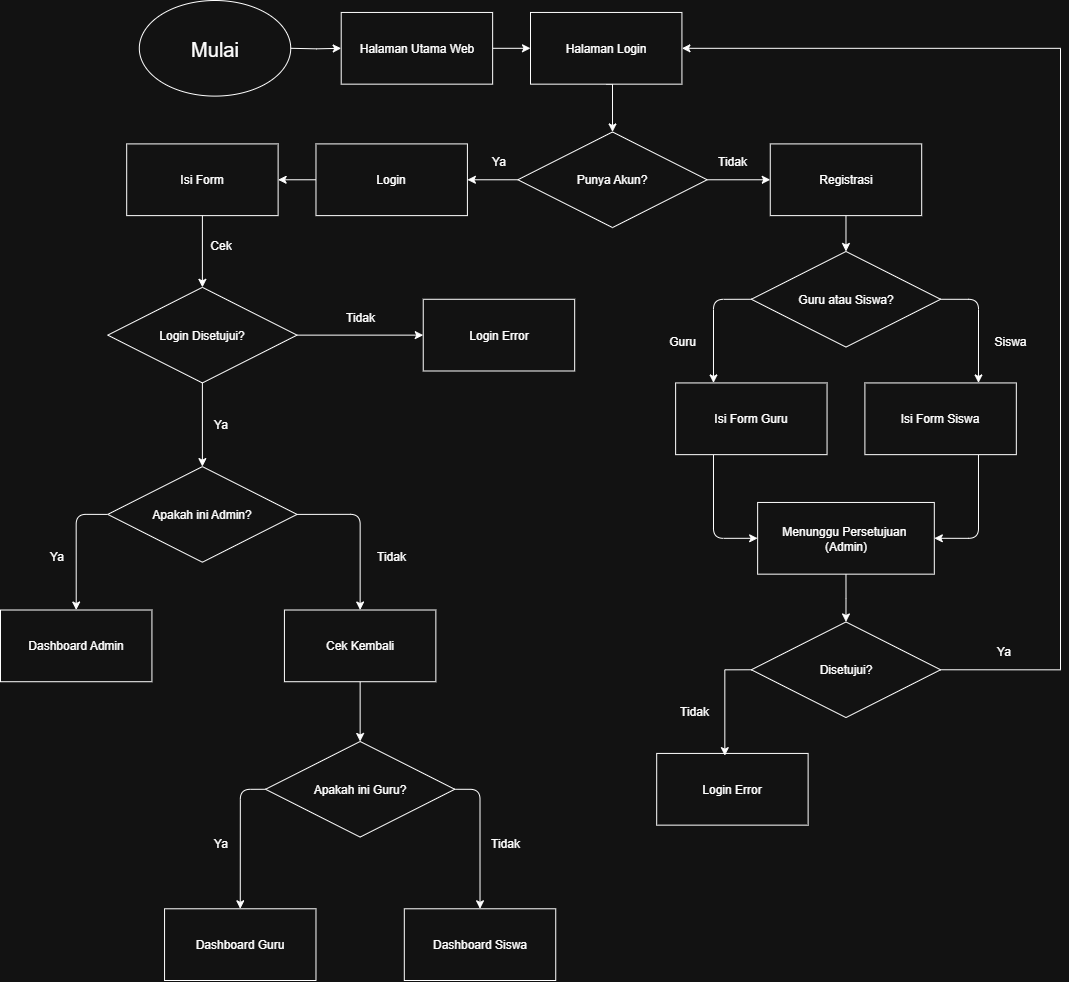

The diagram above was exported from draw.io. Its source (the exported page's mxGraphModel, read from the mxfile embedded in the PNG):
<mxGraphModel dx="1707" dy="907" grid="1" gridSize="10" guides="1" tooltips="1" connect="1" arrows="1" fold="1" page="1" pageScale="1" pageWidth="850" pageHeight="1100" math="0" shadow="0">
  <root>
    <mxCell id="0" />
    <mxCell id="1" parent="0" />
    <mxCell id="joK1VkErS7hZnK4j9wZb-10" value="" style="group" vertex="1" connectable="0" parent="1">
      <mxGeometry x="350" y="30" width="1060" height="980" as="geometry" />
    </mxCell>
    <mxCell id="3F2M73N0p66raWO3ndxR-2" value="&lt;font style=&quot;font-size: 20px;&quot;&gt;Mulai&lt;/font&gt;" style="ellipse;whiteSpace=wrap;html=1;" parent="joK1VkErS7hZnK4j9wZb-10" vertex="1">
      <mxGeometry x="138.80952380952382" width="151.42857142857144" height="95.60975609756099" as="geometry" />
    </mxCell>
    <mxCell id="oxxOnCoK4OTsxiFZ6DbP-47" style="edgeStyle=orthogonalEdgeStyle;rounded=0;orthogonalLoop=1;jettySize=auto;html=1;exitX=1;exitY=0.5;exitDx=0;exitDy=0;entryX=0;entryY=0.5;entryDx=0;entryDy=0;" parent="joK1VkErS7hZnK4j9wZb-10" target="oxxOnCoK4OTsxiFZ6DbP-2" edge="1">
      <mxGeometry relative="1" as="geometry">
        <mxPoint x="290.2380952380953" y="47.804878048780495" as="sourcePoint" />
      </mxGeometry>
    </mxCell>
    <mxCell id="3F2M73N0p66raWO3ndxR-12" style="edgeStyle=orthogonalEdgeStyle;rounded=0;orthogonalLoop=1;jettySize=auto;html=1;exitX=1;exitY=0.5;exitDx=0;exitDy=0;entryX=0;entryY=0.5;entryDx=0;entryDy=0;" parent="joK1VkErS7hZnK4j9wZb-10" source="oxxOnCoK4OTsxiFZ6DbP-2" target="3F2M73N0p66raWO3ndxR-6" edge="1">
      <mxGeometry relative="1" as="geometry" />
    </mxCell>
    <mxCell id="oxxOnCoK4OTsxiFZ6DbP-2" value="Halaman Utama Web" style="rounded=0;whiteSpace=wrap;html=1;" parent="joK1VkErS7hZnK4j9wZb-10" vertex="1">
      <mxGeometry x="340.7142857142857" y="11.951219512195124" width="151.42857142857144" height="71.70731707317074" as="geometry" />
    </mxCell>
    <mxCell id="3F2M73N0p66raWO3ndxR-14" style="edgeStyle=orthogonalEdgeStyle;rounded=0;orthogonalLoop=1;jettySize=auto;html=1;exitX=0.5;exitY=1;exitDx=0;exitDy=0;entryX=0.5;entryY=0;entryDx=0;entryDy=0;" parent="joK1VkErS7hZnK4j9wZb-10" source="3F2M73N0p66raWO3ndxR-6" target="3F2M73N0p66raWO3ndxR-8" edge="1">
      <mxGeometry relative="1" as="geometry">
        <Array as="points">
          <mxPoint x="612.0238095238096" y="83.65853658536587" />
        </Array>
      </mxGeometry>
    </mxCell>
    <mxCell id="3F2M73N0p66raWO3ndxR-6" value="Halaman Login" style="rounded=0;whiteSpace=wrap;html=1;" parent="joK1VkErS7hZnK4j9wZb-10" vertex="1">
      <mxGeometry x="530.0000000000001" y="11.951219512195124" width="151.42857142857144" height="71.70731707317074" as="geometry" />
    </mxCell>
    <mxCell id="3F2M73N0p66raWO3ndxR-15" style="edgeStyle=orthogonalEdgeStyle;rounded=0;orthogonalLoop=1;jettySize=auto;html=1;exitX=1;exitY=0.5;exitDx=0;exitDy=0;entryX=0;entryY=0.5;entryDx=0;entryDy=0;" parent="joK1VkErS7hZnK4j9wZb-10" source="3F2M73N0p66raWO3ndxR-8" target="3F2M73N0p66raWO3ndxR-11" edge="1">
      <mxGeometry relative="1" as="geometry" />
    </mxCell>
    <mxCell id="3F2M73N0p66raWO3ndxR-16" style="edgeStyle=orthogonalEdgeStyle;rounded=0;orthogonalLoop=1;jettySize=auto;html=1;exitX=0;exitY=0.5;exitDx=0;exitDy=0;entryX=1;entryY=0.5;entryDx=0;entryDy=0;" parent="joK1VkErS7hZnK4j9wZb-10" source="3F2M73N0p66raWO3ndxR-8" target="3F2M73N0p66raWO3ndxR-9" edge="1">
      <mxGeometry relative="1" as="geometry" />
    </mxCell>
    <mxCell id="3F2M73N0p66raWO3ndxR-8" value="Punya Akun?" style="rhombus;whiteSpace=wrap;html=1;" parent="joK1VkErS7hZnK4j9wZb-10" vertex="1">
      <mxGeometry x="517.3809523809525" y="131.46341463414635" width="189.2857142857143" height="95.60975609756099" as="geometry" />
    </mxCell>
    <mxCell id="3F2M73N0p66raWO3ndxR-35" style="edgeStyle=orthogonalEdgeStyle;rounded=0;orthogonalLoop=1;jettySize=auto;html=1;exitX=0;exitY=0.5;exitDx=0;exitDy=0;entryX=1;entryY=0.5;entryDx=0;entryDy=0;" parent="joK1VkErS7hZnK4j9wZb-10" source="3F2M73N0p66raWO3ndxR-9" target="3F2M73N0p66raWO3ndxR-34" edge="1">
      <mxGeometry relative="1" as="geometry" />
    </mxCell>
    <mxCell id="3F2M73N0p66raWO3ndxR-9" value="Login" style="rounded=0;whiteSpace=wrap;html=1;" parent="joK1VkErS7hZnK4j9wZb-10" vertex="1">
      <mxGeometry x="315.47619047619054" y="143.41463414634148" width="151.42857142857144" height="71.70731707317074" as="geometry" />
    </mxCell>
    <mxCell id="3F2M73N0p66raWO3ndxR-22" style="edgeStyle=orthogonalEdgeStyle;rounded=0;orthogonalLoop=1;jettySize=auto;html=1;exitX=0.5;exitY=1;exitDx=0;exitDy=0;entryX=0.5;entryY=0;entryDx=0;entryDy=0;" parent="joK1VkErS7hZnK4j9wZb-10" source="3F2M73N0p66raWO3ndxR-11" target="3F2M73N0p66raWO3ndxR-17" edge="1">
      <mxGeometry relative="1" as="geometry" />
    </mxCell>
    <mxCell id="3F2M73N0p66raWO3ndxR-11" value="Registrasi" style="rounded=0;whiteSpace=wrap;html=1;" parent="joK1VkErS7hZnK4j9wZb-10" vertex="1">
      <mxGeometry x="769.7619047619049" y="143.41463414634148" width="151.42857142857144" height="71.70731707317074" as="geometry" />
    </mxCell>
    <mxCell id="3F2M73N0p66raWO3ndxR-23" style="edgeStyle=orthogonalEdgeStyle;rounded=1;orthogonalLoop=1;jettySize=auto;html=1;exitX=0;exitY=0.5;exitDx=0;exitDy=0;entryX=0.25;entryY=0;entryDx=0;entryDy=0;curved=0;" parent="joK1VkErS7hZnK4j9wZb-10" source="3F2M73N0p66raWO3ndxR-17" target="3F2M73N0p66raWO3ndxR-18" edge="1">
      <mxGeometry relative="1" as="geometry" />
    </mxCell>
    <mxCell id="3F2M73N0p66raWO3ndxR-24" style="edgeStyle=orthogonalEdgeStyle;rounded=1;orthogonalLoop=1;jettySize=auto;html=1;exitX=1;exitY=0.5;exitDx=0;exitDy=0;entryX=0.75;entryY=0;entryDx=0;entryDy=0;curved=0;" parent="joK1VkErS7hZnK4j9wZb-10" source="3F2M73N0p66raWO3ndxR-17" target="3F2M73N0p66raWO3ndxR-19" edge="1">
      <mxGeometry relative="1" as="geometry" />
    </mxCell>
    <mxCell id="3F2M73N0p66raWO3ndxR-17" value="Guru atau Siswa?" style="rhombus;whiteSpace=wrap;html=1;" parent="joK1VkErS7hZnK4j9wZb-10" vertex="1">
      <mxGeometry x="750.8333333333335" y="250.97560975609758" width="189.2857142857143" height="95.60975609756099" as="geometry" />
    </mxCell>
    <mxCell id="3F2M73N0p66raWO3ndxR-32" style="edgeStyle=orthogonalEdgeStyle;rounded=1;orthogonalLoop=1;jettySize=auto;html=1;exitX=0.25;exitY=1;exitDx=0;exitDy=0;entryX=0;entryY=0.5;entryDx=0;entryDy=0;curved=0;" parent="joK1VkErS7hZnK4j9wZb-10" source="3F2M73N0p66raWO3ndxR-18" target="3F2M73N0p66raWO3ndxR-29" edge="1">
      <mxGeometry relative="1" as="geometry" />
    </mxCell>
    <mxCell id="3F2M73N0p66raWO3ndxR-18" value="Isi Form Guru" style="rounded=0;whiteSpace=wrap;html=1;" parent="joK1VkErS7hZnK4j9wZb-10" vertex="1">
      <mxGeometry x="675.1190476190477" y="382.43902439024396" width="151.42857142857144" height="71.70731707317074" as="geometry" />
    </mxCell>
    <mxCell id="3F2M73N0p66raWO3ndxR-31" style="edgeStyle=orthogonalEdgeStyle;rounded=1;orthogonalLoop=1;jettySize=auto;html=1;exitX=0.75;exitY=1;exitDx=0;exitDy=0;entryX=1;entryY=0.5;entryDx=0;entryDy=0;curved=0;" parent="joK1VkErS7hZnK4j9wZb-10" source="3F2M73N0p66raWO3ndxR-19" target="3F2M73N0p66raWO3ndxR-29" edge="1">
      <mxGeometry relative="1" as="geometry" />
    </mxCell>
    <mxCell id="3F2M73N0p66raWO3ndxR-19" value="Isi Form Siswa" style="rounded=0;whiteSpace=wrap;html=1;" parent="joK1VkErS7hZnK4j9wZb-10" vertex="1">
      <mxGeometry x="864.404761904762" y="382.43902439024396" width="151.42857142857144" height="71.70731707317074" as="geometry" />
    </mxCell>
    <mxCell id="3F2M73N0p66raWO3ndxR-20" value="Ya" style="text;html=1;align=center;verticalAlign=middle;whiteSpace=wrap;rounded=0;" parent="joK1VkErS7hZnK4j9wZb-10" vertex="1">
      <mxGeometry x="466.904761904762" y="143.41463414634148" width="63.0952380952381" height="35.85365853658537" as="geometry" />
    </mxCell>
    <mxCell id="3F2M73N0p66raWO3ndxR-21" value="Tidak" style="text;html=1;align=center;verticalAlign=middle;whiteSpace=wrap;rounded=0;" parent="joK1VkErS7hZnK4j9wZb-10" vertex="1">
      <mxGeometry x="694.0476190476192" y="143.41463414634148" width="75.71428571428572" height="35.85365853658537" as="geometry" />
    </mxCell>
    <mxCell id="3F2M73N0p66raWO3ndxR-25" value="Guru" style="text;html=1;align=center;verticalAlign=middle;whiteSpace=wrap;rounded=0;" parent="joK1VkErS7hZnK4j9wZb-10" vertex="1">
      <mxGeometry x="643.5714285714287" y="322.6829268292683" width="75.71428571428572" height="35.85365853658537" as="geometry" />
    </mxCell>
    <mxCell id="3F2M73N0p66raWO3ndxR-27" value="Siswa" style="text;html=1;align=center;verticalAlign=middle;whiteSpace=wrap;rounded=0;" parent="joK1VkErS7hZnK4j9wZb-10" vertex="1">
      <mxGeometry x="971.6666666666667" y="322.6829268292683" width="75.71428571428572" height="35.85365853658537" as="geometry" />
    </mxCell>
    <mxCell id="3F2M73N0p66raWO3ndxR-33" style="edgeStyle=orthogonalEdgeStyle;rounded=0;orthogonalLoop=1;jettySize=auto;html=1;exitX=0.5;exitY=1;exitDx=0;exitDy=0;entryX=0.5;entryY=0;entryDx=0;entryDy=0;" parent="joK1VkErS7hZnK4j9wZb-10" source="3F2M73N0p66raWO3ndxR-29" edge="1">
      <mxGeometry relative="1" as="geometry">
        <mxPoint x="845.4761904761906" y="621.4634146341464" as="targetPoint" />
      </mxGeometry>
    </mxCell>
    <mxCell id="3F2M73N0p66raWO3ndxR-29" value="Menunggu Persetujuan&amp;nbsp;&lt;div&gt;&lt;span style=&quot;background-color: transparent; color: light-dark(rgb(0, 0, 0), rgb(255, 255, 255));&quot;&gt;(Admin)&lt;/span&gt;&lt;/div&gt;" style="rounded=0;whiteSpace=wrap;html=1;" parent="joK1VkErS7hZnK4j9wZb-10" vertex="1">
      <mxGeometry x="757.1428571428572" y="501.95121951219517" width="176.66666666666669" height="71.70731707317074" as="geometry" />
    </mxCell>
    <mxCell id="3F2M73N0p66raWO3ndxR-42" style="edgeStyle=orthogonalEdgeStyle;rounded=0;orthogonalLoop=1;jettySize=auto;html=1;exitX=0.5;exitY=1;exitDx=0;exitDy=0;entryX=0.5;entryY=0;entryDx=0;entryDy=0;" parent="joK1VkErS7hZnK4j9wZb-10" source="3F2M73N0p66raWO3ndxR-59" target="3F2M73N0p66raWO3ndxR-36" edge="1">
      <mxGeometry relative="1" as="geometry" />
    </mxCell>
    <mxCell id="3F2M73N0p66raWO3ndxR-34" value="Isi Form" style="rounded=0;whiteSpace=wrap;html=1;" parent="joK1VkErS7hZnK4j9wZb-10" vertex="1">
      <mxGeometry x="126.1904761904762" y="143.41463414634148" width="151.42857142857144" height="71.70731707317074" as="geometry" />
    </mxCell>
    <mxCell id="3F2M73N0p66raWO3ndxR-44" style="edgeStyle=orthogonalEdgeStyle;rounded=1;orthogonalLoop=1;jettySize=auto;html=1;exitX=0;exitY=0.5;exitDx=0;exitDy=0;entryX=0.5;entryY=0;entryDx=0;entryDy=0;curved=0;" parent="joK1VkErS7hZnK4j9wZb-10" source="3F2M73N0p66raWO3ndxR-36" target="3F2M73N0p66raWO3ndxR-37" edge="1">
      <mxGeometry relative="1" as="geometry" />
    </mxCell>
    <mxCell id="3F2M73N0p66raWO3ndxR-36" value="Apakah ini Admin?" style="rhombus;whiteSpace=wrap;html=1;" parent="joK1VkErS7hZnK4j9wZb-10" vertex="1">
      <mxGeometry x="107.26190476190477" y="466.09756097560984" width="189.2857142857143" height="95.60975609756099" as="geometry" />
    </mxCell>
    <mxCell id="3F2M73N0p66raWO3ndxR-37" value="Dashboard Admin" style="rounded=0;whiteSpace=wrap;html=1;" parent="joK1VkErS7hZnK4j9wZb-10" vertex="1">
      <mxGeometry y="609.5121951219513" width="151.42857142857144" height="71.70731707317074" as="geometry" />
    </mxCell>
    <mxCell id="3F2M73N0p66raWO3ndxR-45" style="edgeStyle=orthogonalEdgeStyle;rounded=1;orthogonalLoop=1;jettySize=auto;html=1;exitX=1;exitY=0.5;exitDx=0;exitDy=0;entryX=0.5;entryY=0;entryDx=0;entryDy=0;curved=0;" parent="joK1VkErS7hZnK4j9wZb-10" source="3F2M73N0p66raWO3ndxR-39" target="3F2M73N0p66raWO3ndxR-41" edge="1">
      <mxGeometry relative="1" as="geometry" />
    </mxCell>
    <mxCell id="3F2M73N0p66raWO3ndxR-46" style="edgeStyle=orthogonalEdgeStyle;rounded=1;orthogonalLoop=1;jettySize=auto;html=1;exitX=0;exitY=0.5;exitDx=0;exitDy=0;entryX=0.5;entryY=0;entryDx=0;entryDy=0;curved=0;" parent="joK1VkErS7hZnK4j9wZb-10" source="3F2M73N0p66raWO3ndxR-39" target="3F2M73N0p66raWO3ndxR-40" edge="1">
      <mxGeometry relative="1" as="geometry" />
    </mxCell>
    <mxCell id="3F2M73N0p66raWO3ndxR-39" value="Apakah ini Guru?" style="rhombus;whiteSpace=wrap;html=1;" parent="joK1VkErS7hZnK4j9wZb-10" vertex="1">
      <mxGeometry x="265.00000000000006" y="740.9756097560976" width="189.2857142857143" height="95.60975609756099" as="geometry" />
    </mxCell>
    <mxCell id="3F2M73N0p66raWO3ndxR-40" value="Dashboard Guru" style="rounded=0;whiteSpace=wrap;html=1;" parent="joK1VkErS7hZnK4j9wZb-10" vertex="1">
      <mxGeometry x="164.0476190476191" y="908.2926829268293" width="151.42857142857144" height="71.70731707317074" as="geometry" />
    </mxCell>
    <mxCell id="3F2M73N0p66raWO3ndxR-41" value="Dashboard Siswa" style="rounded=0;whiteSpace=wrap;html=1;" parent="joK1VkErS7hZnK4j9wZb-10" vertex="1">
      <mxGeometry x="403.8095238095239" y="908.2926829268293" width="151.42857142857144" height="71.70731707317074" as="geometry" />
    </mxCell>
    <mxCell id="3F2M73N0p66raWO3ndxR-47" value="Ya" style="text;html=1;align=center;verticalAlign=middle;whiteSpace=wrap;rounded=0;" parent="joK1VkErS7hZnK4j9wZb-10" vertex="1">
      <mxGeometry x="25.238095238095244" y="537.8048780487806" width="63.0952380952381" height="35.85365853658537" as="geometry" />
    </mxCell>
    <mxCell id="3F2M73N0p66raWO3ndxR-48" value="Tidak" style="text;html=1;align=center;verticalAlign=middle;whiteSpace=wrap;rounded=0;" parent="joK1VkErS7hZnK4j9wZb-10" vertex="1">
      <mxGeometry x="353.33333333333337" y="537.8048780487806" width="75.71428571428572" height="35.85365853658537" as="geometry" />
    </mxCell>
    <mxCell id="3F2M73N0p66raWO3ndxR-50" value="" style="edgeStyle=orthogonalEdgeStyle;rounded=1;orthogonalLoop=1;jettySize=auto;html=1;exitX=1;exitY=0.5;exitDx=0;exitDy=0;entryX=0.5;entryY=0;entryDx=0;entryDy=0;curved=0;" parent="joK1VkErS7hZnK4j9wZb-10" source="3F2M73N0p66raWO3ndxR-36" target="3F2M73N0p66raWO3ndxR-49" edge="1">
      <mxGeometry relative="1" as="geometry">
        <mxPoint x="296.5476190476191" y="513.9024390243903" as="sourcePoint" />
        <mxPoint x="359.64285714285717" y="740.9756097560976" as="targetPoint" />
      </mxGeometry>
    </mxCell>
    <mxCell id="3F2M73N0p66raWO3ndxR-52" style="edgeStyle=orthogonalEdgeStyle;rounded=0;orthogonalLoop=1;jettySize=auto;html=1;exitX=0.5;exitY=1;exitDx=0;exitDy=0;entryX=0.5;entryY=0;entryDx=0;entryDy=0;" parent="joK1VkErS7hZnK4j9wZb-10" source="3F2M73N0p66raWO3ndxR-49" target="3F2M73N0p66raWO3ndxR-39" edge="1">
      <mxGeometry relative="1" as="geometry" />
    </mxCell>
    <mxCell id="3F2M73N0p66raWO3ndxR-49" value="Cek Kembali" style="rounded=0;whiteSpace=wrap;html=1;" parent="joK1VkErS7hZnK4j9wZb-10" vertex="1">
      <mxGeometry x="283.92857142857144" y="609.5121951219513" width="151.42857142857144" height="71.70731707317074" as="geometry" />
    </mxCell>
    <mxCell id="3F2M73N0p66raWO3ndxR-53" value="Ya" style="text;html=1;align=center;verticalAlign=middle;whiteSpace=wrap;rounded=0;" parent="joK1VkErS7hZnK4j9wZb-10" vertex="1">
      <mxGeometry x="189.2857142857143" y="824.6341463414635" width="63.0952380952381" height="35.85365853658537" as="geometry" />
    </mxCell>
    <mxCell id="3F2M73N0p66raWO3ndxR-54" value="Tidak" style="text;html=1;align=center;verticalAlign=middle;whiteSpace=wrap;rounded=0;" parent="joK1VkErS7hZnK4j9wZb-10" vertex="1">
      <mxGeometry x="466.904761904762" y="824.6341463414635" width="75.71428571428572" height="35.85365853658537" as="geometry" />
    </mxCell>
    <mxCell id="3F2M73N0p66raWO3ndxR-55" value="Cek" style="text;html=1;align=center;verticalAlign=middle;whiteSpace=wrap;rounded=0;" parent="joK1VkErS7hZnK4j9wZb-10" vertex="1">
      <mxGeometry x="208.21428571428572" y="227.07317073170734" width="25.238095238095244" height="35.85365853658537" as="geometry" />
    </mxCell>
    <mxCell id="3F2M73N0p66raWO3ndxR-60" value="" style="edgeStyle=orthogonalEdgeStyle;rounded=0;orthogonalLoop=1;jettySize=auto;html=1;exitX=0.5;exitY=1;exitDx=0;exitDy=0;entryX=0.5;entryY=0;entryDx=0;entryDy=0;" parent="joK1VkErS7hZnK4j9wZb-10" source="3F2M73N0p66raWO3ndxR-34" target="3F2M73N0p66raWO3ndxR-59" edge="1">
      <mxGeometry relative="1" as="geometry">
        <mxPoint x="201.90476190476195" y="215.12195121951223" as="sourcePoint" />
        <mxPoint x="201.90476190476195" y="454.1463414634147" as="targetPoint" />
      </mxGeometry>
    </mxCell>
    <mxCell id="3F2M73N0p66raWO3ndxR-63" style="edgeStyle=orthogonalEdgeStyle;rounded=0;orthogonalLoop=1;jettySize=auto;html=1;exitX=1;exitY=0.5;exitDx=0;exitDy=0;entryX=0;entryY=0.5;entryDx=0;entryDy=0;" parent="joK1VkErS7hZnK4j9wZb-10" source="3F2M73N0p66raWO3ndxR-59" target="3F2M73N0p66raWO3ndxR-62" edge="1">
      <mxGeometry relative="1" as="geometry" />
    </mxCell>
    <mxCell id="3F2M73N0p66raWO3ndxR-59" value="Login Disetujui?" style="rhombus;whiteSpace=wrap;html=1;" parent="joK1VkErS7hZnK4j9wZb-10" vertex="1">
      <mxGeometry x="107.26190476190477" y="286.82926829268297" width="189.2857142857143" height="95.60975609756099" as="geometry" />
    </mxCell>
    <mxCell id="3F2M73N0p66raWO3ndxR-61" value="Ya" style="text;html=1;align=center;verticalAlign=middle;whiteSpace=wrap;rounded=0;" parent="joK1VkErS7hZnK4j9wZb-10" vertex="1">
      <mxGeometry x="189.2857142857143" y="406.34146341463423" width="63.0952380952381" height="35.85365853658537" as="geometry" />
    </mxCell>
    <mxCell id="3F2M73N0p66raWO3ndxR-62" value="Login Error" style="rounded=0;whiteSpace=wrap;html=1;" parent="joK1VkErS7hZnK4j9wZb-10" vertex="1">
      <mxGeometry x="422.7380952380953" y="298.7804878048781" width="151.42857142857144" height="71.70731707317074" as="geometry" />
    </mxCell>
    <mxCell id="3F2M73N0p66raWO3ndxR-64" value="Tidak" style="text;html=1;align=center;verticalAlign=middle;whiteSpace=wrap;rounded=0;" parent="joK1VkErS7hZnK4j9wZb-10" vertex="1">
      <mxGeometry x="321.78571428571433" y="298.7804878048781" width="75.71428571428572" height="35.85365853658537" as="geometry" />
    </mxCell>
    <mxCell id="joK1VkErS7hZnK4j9wZb-8" style="edgeStyle=orthogonalEdgeStyle;rounded=0;orthogonalLoop=1;jettySize=auto;html=1;exitX=1;exitY=0.5;exitDx=0;exitDy=0;entryX=1;entryY=0.5;entryDx=0;entryDy=0;" edge="1" parent="joK1VkErS7hZnK4j9wZb-10" source="joK1VkErS7hZnK4j9wZb-1" target="3F2M73N0p66raWO3ndxR-6">
      <mxGeometry relative="1" as="geometry">
        <Array as="points">
          <mxPoint x="1060.0000000000002" y="669.2682926829269" />
          <mxPoint x="1060.0000000000002" y="47.804878048780495" />
        </Array>
      </mxGeometry>
    </mxCell>
    <mxCell id="joK1VkErS7hZnK4j9wZb-1" value="Disetujui?" style="rhombus;whiteSpace=wrap;html=1;" vertex="1" parent="joK1VkErS7hZnK4j9wZb-10">
      <mxGeometry x="750.8333333333335" y="621.4634146341465" width="189.2857142857143" height="95.60975609756099" as="geometry" />
    </mxCell>
    <mxCell id="joK1VkErS7hZnK4j9wZb-2" value="Login Error" style="rounded=0;whiteSpace=wrap;html=1;" vertex="1" parent="joK1VkErS7hZnK4j9wZb-10">
      <mxGeometry x="656.1904761904764" y="752.9268292682927" width="151.42857142857144" height="71.70731707317074" as="geometry" />
    </mxCell>
    <mxCell id="joK1VkErS7hZnK4j9wZb-4" style="edgeStyle=orthogonalEdgeStyle;rounded=0;orthogonalLoop=1;jettySize=auto;html=1;exitX=0;exitY=0.5;exitDx=0;exitDy=0;entryX=0.45;entryY=0.031;entryDx=0;entryDy=0;entryPerimeter=0;" edge="1" parent="joK1VkErS7hZnK4j9wZb-10" source="joK1VkErS7hZnK4j9wZb-1" target="joK1VkErS7hZnK4j9wZb-2">
      <mxGeometry relative="1" as="geometry" />
    </mxCell>
    <mxCell id="joK1VkErS7hZnK4j9wZb-5" value="Tidak" style="text;html=1;align=center;verticalAlign=middle;whiteSpace=wrap;rounded=0;" vertex="1" parent="joK1VkErS7hZnK4j9wZb-10">
      <mxGeometry x="656.1904761904764" y="693.1707317073171" width="75.71428571428572" height="35.85365853658537" as="geometry" />
    </mxCell>
    <mxCell id="joK1VkErS7hZnK4j9wZb-9" value="Ya" style="text;html=1;align=center;verticalAlign=middle;whiteSpace=wrap;rounded=0;" vertex="1" parent="joK1VkErS7hZnK4j9wZb-10">
      <mxGeometry x="971.6666666666667" y="633.4146341463417" width="63.0952380952381" height="35.85365853658537" as="geometry" />
    </mxCell>
  </root>
</mxGraphModel>